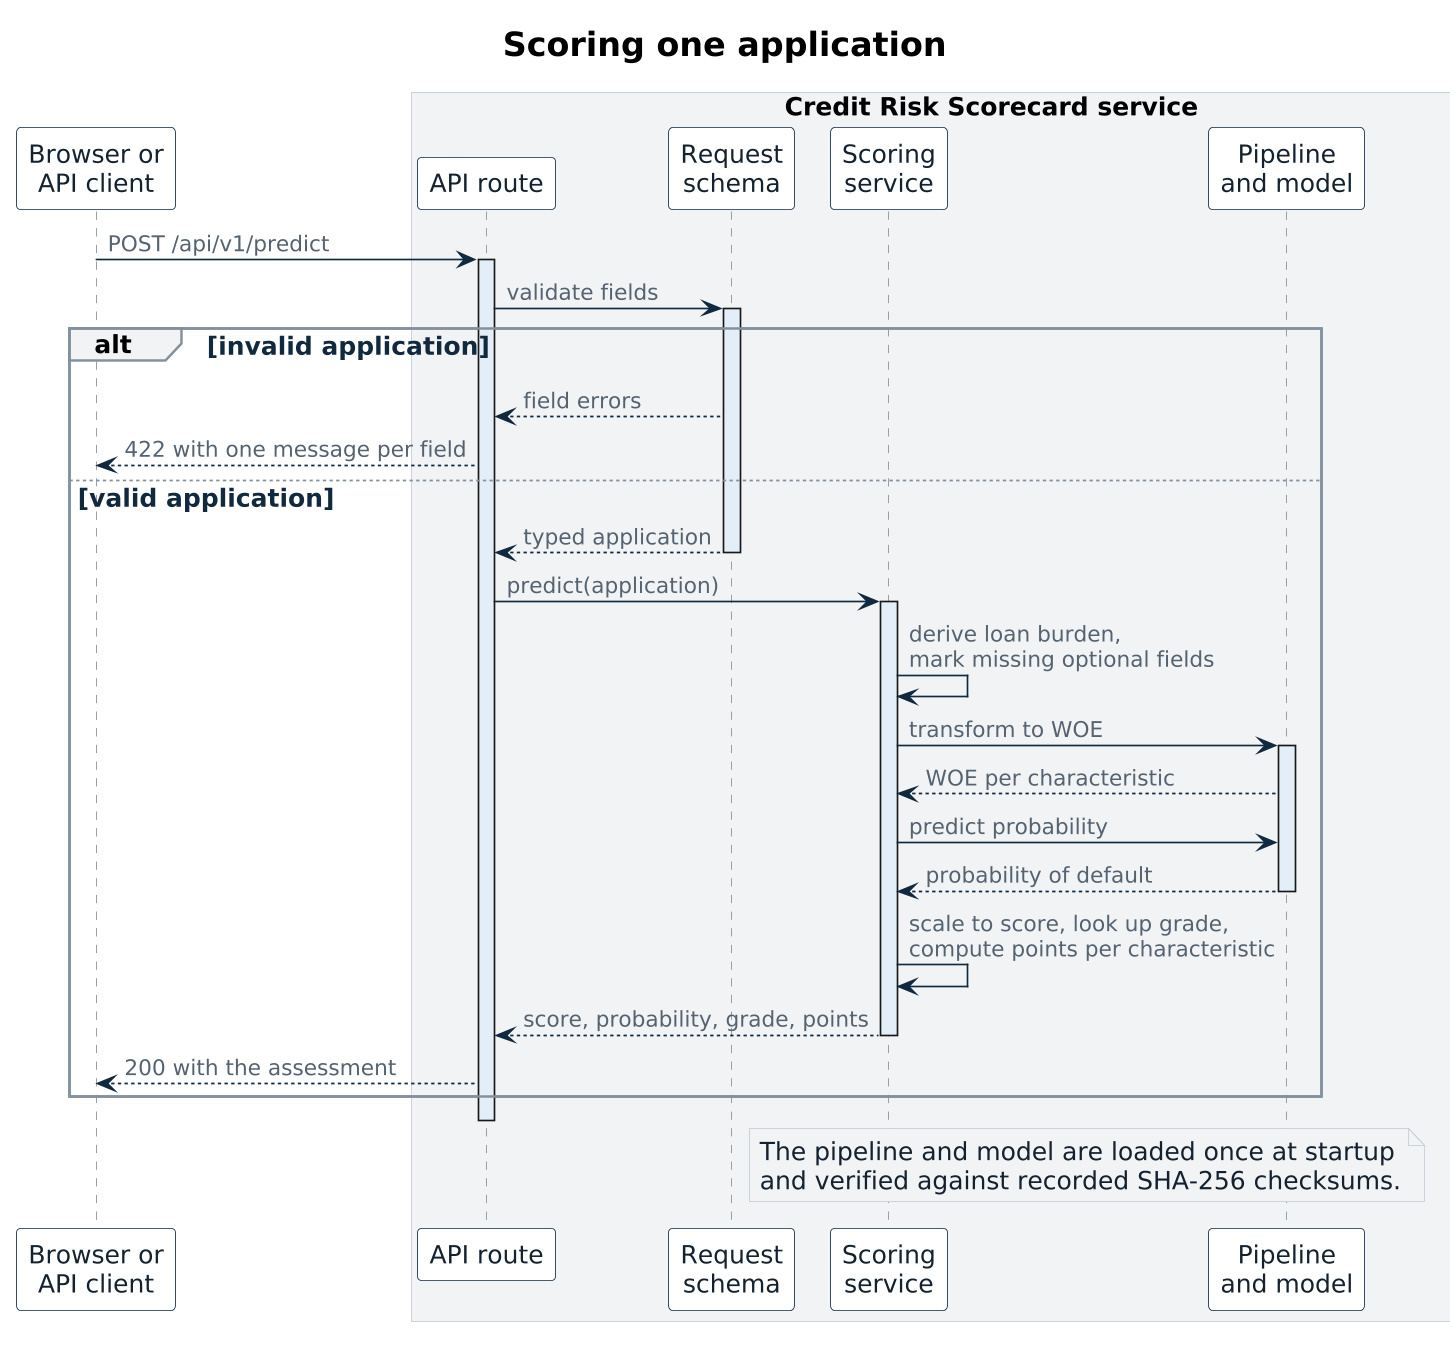

The diagram above was rendered by PlantUML. Its source (embedded in the PNG):
@startuml
title Scoring one application

skinparam backgroundColor white
skinparam shadowing false
skinparam defaultFontName "Helvetica"
skinparam defaultFontSize 15
skinparam dpi 160
skinparam titleFontSize 20
skinparam ArrowColor #10293f
skinparam ArrowFontColor #556270
skinparam ArrowFontSize 13
skinparam sequence {
  LifeLineBorderColor #83909d
  LifeLineBackgroundColor #e4eef8
  ParticipantBorderColor #10293f
  ParticipantBackgroundColor #ffffff
  ParticipantFontColor #14212e
  GroupBorderColor #83909d
  GroupBackgroundColor #f1f3f5
  GroupFontColor #10293f
  BoxBorderColor #c3ccd5
  BoxBackgroundColor #f1f3f5
}
skinparam NoteBackgroundColor #f1f3f5
skinparam NoteBorderColor #c3ccd5
skinparam NoteFontColor #14212e

participant "Browser or\nAPI client" as C
box "Credit Risk Scorecard service"
participant "API route" as R
participant "Request\nschema" as V
participant "Scoring\nservice" as S
participant "Pipeline\nand model" as M
end box

C -> R: POST /api/v1/predict
activate R
R -> V: validate fields
activate V

alt invalid application
  V --> R: field errors
  R --> C: 422 with one message per field
else valid application
  V --> R: typed application
  deactivate V
  R -> S: predict(application)
  activate S
  S -> S: derive loan burden,\nmark missing optional fields
  S -> M: transform to WOE
  activate M
  M --> S: WOE per characteristic
  S -> M: predict probability
  M --> S: probability of default
  deactivate M
  S -> S: scale to score, look up grade,\ncompute points per characteristic
  S --> R: score, probability, grade, points
  deactivate S
  R --> C: 200 with the assessment
end
deactivate R

note over S, M
  The pipeline and model are loaded once at startup
  and verified against recorded SHA-256 checksums.
end note
@enduml